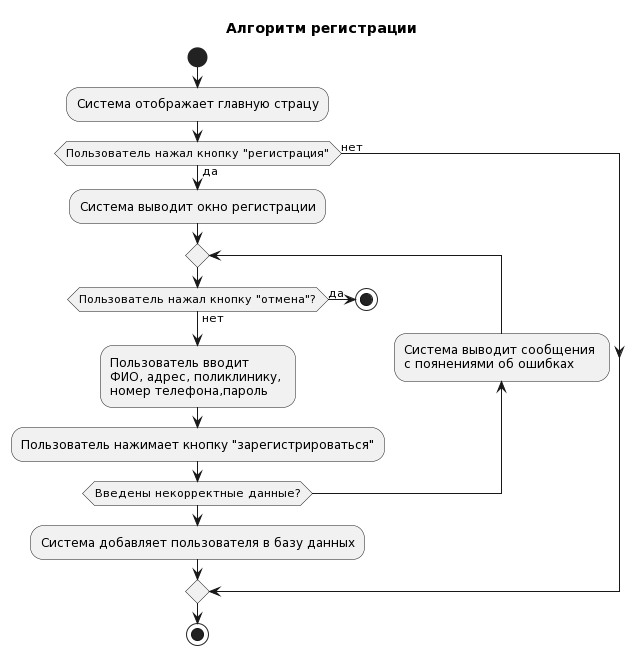

The diagram above was rendered by PlantUML. Its source (embedded in the PNG):
@startuml
title Алгоритм регистрации

start
:Система отображает главную страцу;
if(Пользователь нажал кнопку "регистрация") then (да)
    :Система выводит окно регистрации;
    repeat
    if (Пользователь нажал кнопку "отмена"?) then (да)
        stop
    else (нет)
    endif
:Пользователь вводит \nФИО, адрес, поликлинику, \nномер телефона,пароль;
:Пользователь нажимает кнопку "зарегистрироваться";
backward:Система выводит сообщения \nс поянениями об ошибках;
repeat while (Введены некорректные данные?) 
:Система добавляет пользователя в базу данных;
else (нет)
endif
stop
@enduml